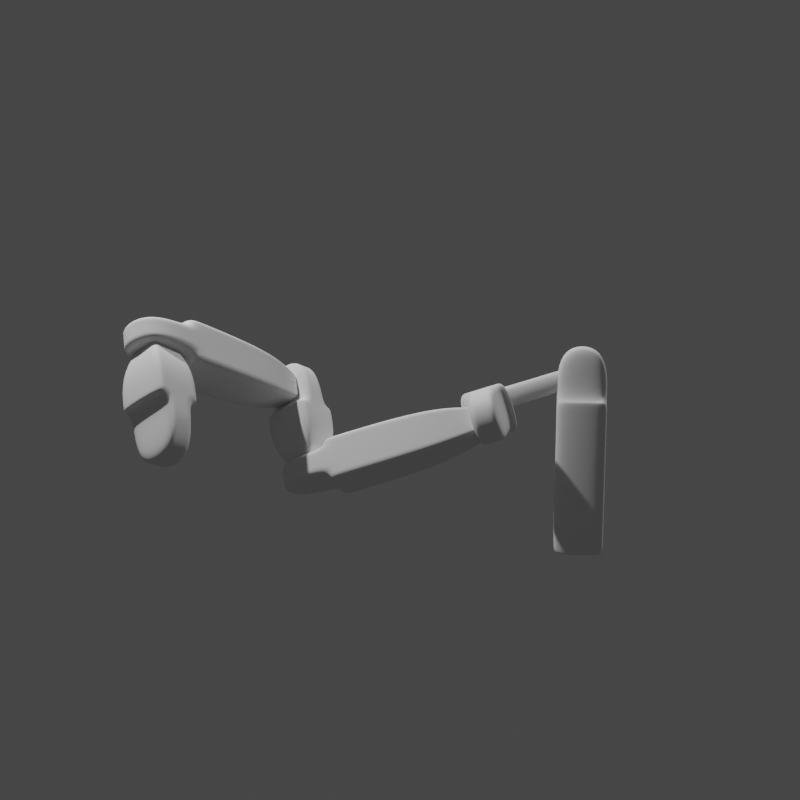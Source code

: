 # Source: Recursive.blend  (saved by Blender 3.2.14; exported with 4.5.12 LTS)
import bpy
from mathutils import Matrix  # noqa: F401  (used for matrix-valued properties, if any)

bpy.ops.wm.read_factory_settings(use_empty=True)
scene = bpy.context.scene
scene.name = 'Scene'

# ---- collections
col_collection = bpy.data.collections.new('Collection'); scene.collection.children.link(col_collection)

# ---- world
world_world = bpy.data.worlds.new('World'); scene.world = world_world
world_world.use_nodes = True; world_world.node_tree.nodes.clear()
_N = world_world.node_tree.nodes; _L = world_world.node_tree.links
n0 = _N.new('ShaderNodeOutputWorld'); n0.name = 'World Output'; n0.location = (300, 300)
n1 = _N.new('ShaderNodeBackground'); n1.name = 'Background'; n1.location = (10, 300)
n1.inputs[0].default_value = (0.05088, 0.05088, 0.05088, 1.0)
_L.new(n1.outputs[0], n0.inputs[0])
n0.is_active_output = True
world_world.color = (0.05088, 0.05088, 0.05088)
world_world.use_sun_shadow = False
world_world.sun_shadow_jitter_overblur = 0.0

# ---- cameras
cam_camera_001 = bpy.data.cameras.new('Camera.001')
cam_camera_001.ortho_scale = 3.7
cam_camera_001.show_safe_areas = True

# ---- lights
light_light = bpy.data.lights.new('Light', 'POINT')
light_light.transmission_factor = 0.0
light_light.energy = 1000.0
light_light.shadow_soft_size = 0.1
light_light.shadow_maximum_resolution = 0.006
light_light.use_absolute_resolution = True
light_sun = bpy.data.lights.new('Sun', 'SUN')
light_sun.transmission_factor = 0.0
light_sun.energy = 1.0
light_sun.shadow_soft_size = 0.125

# ---- meshes
me_cube_001 = bpy.data.meshes.new('Cube.001')
me_cube_001.from_pydata([(1.0, -1.0, 0.7044), (-1.0, -1.0, 0.7316), (1.0, 1.0, 0.7044), (-1.0, 1.0, 0.7316), (-1.0, 1.0, 0.7044), (1.0, -1.0, 0.7316), (-1.0, -1.0, 0.7044), (1.0, 1.0, 0.7316), (-1.0, -1.0, 0.0), (-1.0, 1.0, 0.0), (1.0, 1.0, 0.0), (1.0, -1.0, 0.0), (1.0, -1.0, -0.9728), (-1.0, -1.0, -1.0), (1.0, 1.0, -0.9728), (-1.0, 1.0, -1.0), (-1.0, 1.0, -0.9728), (1.0, -1.0, -1.0), (-1.0, -1.0, -0.9728), (1.0, 1.0, -1.0), (-1.0, -0.6, 0.7044), (-1.0, -0.2, 0.7044), (-1.0, 0.2, 0.7044), (-1.0, 0.6, 0.7044), (-1.0, -0.6, 0.7316), (-1.0, -0.2, 0.7316), (-1.0, 0.2, 0.7316), (-1.0, 0.6, 0.7316), (1.0, 0.6, 0.7316), (1.0, 0.2, 0.7316), (1.0, -0.2, 0.7316), (1.0, -0.6, 0.7316), (1.0, 0.6, 0.7044), (1.0, 0.2, 0.7044), (1.0, -0.2, 0.7044), (1.0, -0.6, 0.7044), (1.0, 0.6, 0.0), (1.0, 0.2, 0.0), (1.0, -0.2, 0.0), (1.0, -0.6, 0.0), (-1.0, -0.6, 0.0), (-1.0, -0.2, 0.0), (-1.0, 0.2, 0.0), (-1.0, 0.6, 0.0), (-1.0, -0.6, -0.9728), (-1.0, -0.2, -0.9728), (-1.0, 0.2, -0.9728), (-1.0, 0.6, -0.9728), (-1.0, -0.6, -1.0), (-1.0, -0.2, -1.0), (-1.0, 0.2, -1.0), (-1.0, 0.6, -1.0), (1.0, 0.6, -1.0), (1.0, 0.2, -1.0), (1.0, -0.2, -1.0), (1.0, -0.6, -1.0), (1.0, 0.6, -0.9728), (1.0, 0.2, -0.9728), (1.0, -0.2, -0.9728), (1.0, -0.6, -0.9728), (-1.0, -0.6, 1.322), (-1.0, -0.2, 1.322), (-1.0, 0.2, 1.322), (-1.0, 0.6, 1.322), (1.0, 0.6, 1.322), (1.0, 0.2, 1.322), (1.0, -0.2, 1.322), (1.0, -0.6, 1.322)], [], [(23, 27, 3, 4), (4, 3, 7, 2), (35, 31, 5, 0), (0, 5, 1, 6), (31, 24, 1, 5), (9, 4, 2, 10), (11, 0, 6, 8), (39, 35, 0, 11), (43, 23, 4, 9), (47, 16, 15, 51), (16, 14, 19, 15), (59, 12, 17, 55), (12, 18, 13, 17), (55, 17, 13, 48), (9, 10, 14, 16), (11, 8, 18, 12), (39, 11, 12, 59), (43, 9, 16, 47), (8, 40, 44, 18), (40, 41, 45, 44), (41, 42, 46, 45), (42, 43, 47, 46), (10, 36, 56, 14), (36, 37, 57, 56), (37, 38, 58, 57), (38, 39, 59, 58), (19, 52, 51, 15), (52, 53, 50, 51), (53, 54, 49, 50), (54, 55, 48, 49), (14, 56, 52, 19), (56, 57, 53, 52), (57, 58, 54, 53), (58, 59, 55, 54), (18, 44, 48, 13), (44, 45, 49, 48), (45, 46, 50, 49), (46, 47, 51, 50), (8, 6, 20, 40), (40, 20, 21, 41), (41, 21, 22, 42), (42, 22, 23, 43), (10, 2, 32, 36), (36, 32, 33, 37), (37, 33, 34, 38), (38, 34, 35, 39), (7, 3, 27, 28), (28, 27, 63, 64), (26, 25, 61, 62), (30, 29, 65, 66), (2, 7, 28, 32), (32, 28, 29, 33), (33, 29, 30, 34), (34, 30, 31, 35), (6, 1, 24, 20), (20, 24, 25, 21), (21, 25, 26, 22), (22, 26, 27, 23), (64, 63, 62, 65), (65, 62, 61, 66), (66, 61, 60, 67), (31, 30, 66, 67), (29, 28, 64, 65), (27, 26, 62, 63), (24, 31, 67, 60), (25, 24, 60, 61)])
me_cube_001.polygons.foreach_set('use_smooth', [True] * 66)
_uv = me_cube_001.uv_layers.new(name='UVMap')
_uv.uv.foreach_set('vector', [0.6216, 0.2, 0.625, 0.2, 0.625, 0.25, 0.6216, 0.25, 0.6216, 0.25, 0.625, 0.25, 0.625, 0.5, 0.6216, 0.5, 0.6216, 0.7, 0.625, 0.7, 0.625, 0.75, 0.6216, 0.75, 0.6216, 0.75, 0.625, 0.75, 0.625, 1.0, 0.6216, 1.0, 0.625, 0.7, 0.875, 0.7, 0.875, 0.75, 0.625, 0.75, 0.5, 0.25, 0.6216, 0.25, 0.6216, 0.5, 0.5, 0.5, 0.5, 0.75, 0.6216, 0.75, 0.6216, 1.0, 0.5, 1.0, 0.5, 0.7, 0.6216, 0.7, 0.6216, 0.75, 0.5, 0.75, 0.5, 0.2, 0.6216, 0.2, 0.6216, 0.25, 0.5, 0.25, 0.6216, 0.2, 0.6216, 0.25, 0.625, 0.25, 0.625, 0.2, 0.6216, 0.25, 0.6216, 0.5, 0.625, 0.5, 0.625, 0.25, 0.6216, 0.7, 0.6216, 0.75, 0.625, 0.75, 0.625, 0.7, 0.6216, 0.75, 0.6216, 1.0, 0.625, 1.0, 0.625, 0.75, 0.625, 0.7, 0.625, 0.75, 0.875, 0.75, 0.875, 0.7, 0.5, 0.25, 0.5, 0.5, 0.6216, 0.5, 0.6216, 0.25, 0.5, 0.75, 0.5, 1.0, 0.6216, 1.0, 0.6216, 0.75, 0.5, 0.7, 0.5, 0.75, 0.6216, 0.75, 0.6216, 0.7, 0.5, 0.2, 0.5, 0.25, 0.6216, 0.25, 0.6216, 0.2, 0.5, 0.0, 0.5, 0.05, 0.6216, 0.05, 0.6216, 0.0, 0.5, 0.05, 0.5, 0.1, 0.6216, 0.1, 0.6216, 0.05, 0.5, 0.1, 0.5, 0.15, 0.6216, 0.15, 0.6216, 0.1, 0.5, 0.15, 0.5, 0.2, 0.6216, 0.2, 0.6216, 0.15, 0.5, 0.5, 0.5, 0.55, 0.6216, 0.55, 0.6216, 0.5, 0.5, 0.55, 0.5, 0.6, 0.6216, 0.6, 0.6216, 0.55, 0.5, 0.6, 0.5, 0.65, 0.6216, 0.65, 0.6216, 0.6, 0.5, 0.65, 0.5, 0.7, 0.6216, 0.7, 0.6216, 0.65, 0.625, 0.5, 0.625, 0.55, 0.875, 0.55, 0.875, 0.5, 0.625, 0.55, 0.625, 0.6, 0.875, 0.6, 0.875, 0.55, 0.625, 0.6, 0.625, 0.65, 0.875, 0.65, 0.875, 0.6, 0.625, 0.65, 0.625, 0.7, 0.875, 0.7, 0.875, 0.65, 0.6216, 0.5, 0.6216, 0.55, 0.625, 0.55, 0.625, 0.5, 0.6216, 0.55, 0.6216, 0.6, 0.625, 0.6, 0.625, 0.55, 0.6216, 0.6, 0.6216, 0.65, 0.625, 0.65, 0.625, 0.6, 0.6216, 0.65, 0.6216, 0.7, 0.625, 0.7, 0.625, 0.65, 0.6216, 0.0, 0.6216, 0.05, 0.625, 0.05, 0.625, 0.0, 0.6216, 0.05, 0.6216, 0.1, 0.625, 0.1, 0.625, 0.05, 0.6216, 0.1, 0.6216, 0.15, 0.625, 0.15, 0.625, 0.1, 0.6216, 0.15, 0.6216, 0.2, 0.625, 0.2, 0.625, 0.15, 0.5, 0.0, 0.6216, 0.0, 0.6216, 0.05, 0.5, 0.05, 0.5, 0.05, 0.6216, 0.05, 0.6216, 0.1, 0.5, 0.1, 0.5, 0.1, 0.6216, 0.1, 0.6216, 0.15, 0.5, 0.15, 0.5, 0.15, 0.6216, 0.15, 0.6216, 0.2, 0.5, 0.2, 0.5, 0.5, 0.6216, 0.5, 0.6216, 0.55, 0.5, 0.55, 0.5, 0.55, 0.6216, 0.55, 0.6216, 0.6, 0.5, 0.6, 0.5, 0.6, 0.6216, 0.6, 0.6216, 0.65, 0.5, 0.65, 0.5, 0.65, 0.6216, 0.65, 0.6216, 0.7, 0.5, 0.7, 0.625, 0.5, 0.875, 0.5, 0.875, 0.55, 0.625, 0.55, 0.625, 0.55, 0.875, 0.55, 0.875, 0.55, 0.625, 0.55, 0.625, 0.15, 0.625, 0.1, 0.625, 0.1, 0.625, 0.15, 0.625, 0.65, 0.625, 0.6, 0.625, 0.6, 0.625, 0.65, 0.6216, 0.5, 0.625, 0.5, 0.625, 0.55, 0.6216, 0.55, 0.6216, 0.55, 0.625, 0.55, 0.625, 0.6, 0.6216, 0.6, 0.6216, 0.6, 0.625, 0.6, 0.625, 0.65, 0.6216, 0.65, 0.6216, 0.65, 0.625, 0.65, 0.625, 0.7, 0.6216, 0.7, 0.6216, 0.0, 0.625, 0.0, 0.625, 0.05, 0.6216, 0.05, 0.6216, 0.05, 0.625, 0.05, 0.625, 0.1, 0.6216, 0.1, 0.6216, 0.1, 0.625, 0.1, 0.625, 0.15, 0.6216, 0.15, 0.6216, 0.15, 0.625, 0.15, 0.625, 0.2, 0.6216, 0.2, 0.625, 0.55, 0.875, 0.55, 0.875, 0.6, 0.625, 0.6, 0.625, 0.6, 0.875, 0.6, 0.875, 0.65, 0.625, 0.65, 0.625, 0.65, 0.875, 0.65, 0.875, 0.7, 0.625, 0.7, 0.625, 0.7, 0.625, 0.65, 0.625, 0.65, 0.625, 0.7, 0.625, 0.6, 0.625, 0.55, 0.625, 0.55, 0.625, 0.6, 0.625, 0.2, 0.625, 0.15, 0.625, 0.15, 0.625, 0.2, 0.875, 0.7, 0.625, 0.7, 0.625, 0.7, 0.875, 0.7, 0.625, 0.1, 0.625, 0.05, 0.625, 0.05, 0.625, 0.1])
me_cube_001.update()
me_cube_002 = bpy.data.meshes.new('Cube.002')
me_cube_002.from_pydata([(1.0, -1.0, 0.7611), (-1.0, -1.0, 0.7884), (1.0, 1.0, 0.7611), (-1.0, 1.0, 0.7884), (-1.0, 1.0, 0.7611), (1.0, -1.0, 0.7884), (-1.0, -1.0, 0.7611), (1.0, 1.0, 0.7884), (-0.4625, -0.4625, 0.1946), (-0.4625, 0.4625, 0.1946), (0.4625, 0.4625, 0.1946), (0.4625, -0.4625, 0.1946), (-1.0, -0.6, 0.7611), (-1.0, -0.2, 0.7611), (-1.0, 0.2, 0.7611), (-1.0, 0.6, 0.7611), (-1.0, -0.6, 0.7884), (-1.0, -0.2, 0.7884), (-1.0, 0.2, 0.7884), (-1.0, 0.6, 0.7884), (1.0, 0.6, 0.7884), (1.0, 0.2, 0.7884), (1.0, -0.2, 0.7884), (1.0, -0.6, 0.7884), (1.0, 0.6, 0.7611), (1.0, 0.2, 0.7611), (1.0, -0.2, 0.7611), (1.0, -0.6, 0.7611), (0.4625, 0.2775, 0.1946), (0.4625, 0.09249, 0.1946), (0.4625, -0.09249, 0.1946), (0.4625, -0.2775, 0.1946), (-0.4625, -0.2775, 0.1946), (-0.4625, -0.09249, 0.1946), (-0.4625, 0.09249, 0.1946), (-0.4625, 0.2775, 0.1946), (0.0, 0.001678, -1.317), (-1.0, -0.6, 1.378), (-1.0, -0.2, 1.378), (-1.0, 0.2, 1.378), (-1.0, 0.6, 1.378), (1.0, 0.6, 1.378), (1.0, 0.2, 1.378), (1.0, -0.2, 1.378), (1.0, -0.6, 1.378), (-0.7312, -0.7312, 0.3682), (-0.7312, 0.7312, 0.3682), (0.7312, 0.7312, 0.3682), (0.7312, -0.7312, 0.3682), (-0.7312, -0.4387, 0.3682), (-0.7312, -0.1462, 0.3682), (-0.7312, 0.1462, 0.3682), (-0.7312, 0.4387, 0.3682), (0.7312, 0.4387, 0.3682), (0.7312, 0.1462, 0.3682), (0.7312, -0.1462, 0.3682), (0.7312, -0.4387, 0.3682), (-0.4625, -0.4625, 0.1409), (-0.4625, 0.4625, 0.1409), (0.4625, 0.4625, 0.1409), (0.4625, -0.4625, 0.1409), (0.4625, 0.2775, 0.1409), (0.4625, 0.09249, 0.1409), (0.4625, -0.09249, 0.1409), (0.4625, -0.2775, 0.1409), (-0.4625, -0.2775, 0.1409), (-0.4625, -0.09249, 0.1409), (-0.4625, 0.09249, 0.1409), (-0.4625, 0.2775, 0.1409), (-0.4625, -0.4625, -0.02712), (-0.4625, 0.4625, -0.02712), (0.4625, 0.4625, -0.02712), (0.4625, -0.4625, -0.02712), (0.4625, 0.2775, -0.02712), (0.4625, 0.09249, -0.02712), (0.4625, -0.09249, -0.02712), (0.4625, -0.2775, -0.02712), (-0.4625, -0.2775, -0.02712), (-0.4625, -0.09249, -0.02712), (-0.4625, 0.09249, -0.02712), (-0.4625, 0.2775, -0.02712), (0.4625, -3.421, 0.1409), (-0.4625, -3.421, 0.1409), (0.4625, -3.421, -0.02712), (-0.4625, -3.421, -0.02712), (0.4625, -3.421, -0.02712), (-0.4625, -3.421, -0.02712), (-0.4625, -3.421, 0.1409), (0.4625, -3.421, 0.1409)], [], [(15, 19, 3, 4), (4, 3, 7, 2), (27, 23, 5, 0), (0, 5, 1, 6), (23, 16, 1, 5), (46, 4, 2, 47), (48, 0, 6, 45), (56, 27, 0, 48), (52, 15, 4, 46), (45, 6, 12, 49), (49, 12, 13, 50), (50, 13, 14, 51), (51, 14, 15, 52), (47, 2, 24, 53), (53, 24, 25, 54), (54, 25, 26, 55), (55, 26, 27, 56), (7, 3, 19, 20), (20, 19, 40, 41), (18, 17, 38, 39), (22, 21, 42, 43), (2, 7, 20, 24), (24, 20, 21, 25), (25, 21, 22, 26), (26, 22, 23, 27), (6, 1, 16, 12), (12, 16, 17, 13), (13, 17, 18, 14), (14, 18, 19, 15), (41, 40, 39, 42), (42, 39, 38, 43), (43, 38, 37, 44), (23, 22, 43, 44), (21, 20, 41, 42), (19, 18, 39, 40), (16, 23, 44, 37), (17, 16, 37, 38), (30, 55, 56, 31), (29, 54, 55, 30), (28, 53, 54, 29), (10, 47, 53, 28), (34, 51, 52, 35), (33, 50, 51, 34), (32, 49, 50, 33), (8, 45, 49, 32), (35, 52, 46, 9), (31, 56, 48, 11), (11, 48, 45, 8), (9, 46, 47, 10), (11, 8, 57, 60), (8, 32, 65, 57), (28, 29, 62, 61), (31, 11, 60, 64), (32, 33, 66, 65), (29, 30, 63, 62), (9, 10, 59, 58), (33, 34, 67, 66), (30, 31, 64, 63), (35, 9, 58, 68), (10, 28, 61, 59), (34, 35, 68, 67), (59, 61, 73, 71), (67, 68, 80, 79), (64, 60, 72, 76), (57, 65, 77, 69), (61, 62, 74, 73), (58, 59, 71, 70), (65, 66, 78, 77), (62, 63, 75, 74), (68, 58, 70, 80), (66, 67, 79, 78), (86, 85, 83, 84), (63, 64, 76, 75), (72, 69, 77, 78, 79, 80, 70, 71, 73, 74, 75, 76), (81, 82, 84, 83), (88, 87, 82, 81), (85, 88, 81, 83), (87, 86, 84, 82), (57, 69, 86, 87), (72, 60, 88, 85), (60, 57, 87, 88), (69, 72, 85, 86)])
me_cube_002.polygons.foreach_set('use_smooth', [True] * 82)
_uv = me_cube_002.uv_layers.new(name='UVMap')
_uv.uv.foreach_set('vector', [0.6216, 0.2, 0.625, 0.2, 0.625, 0.25, 0.6216, 0.25, 0.6216, 0.25, 0.625, 0.25, 0.625, 0.5, 0.6216, 0.5, 0.6216, 0.7, 0.625, 0.7, 0.625, 0.75, 0.6216, 0.75, 0.6216, 0.75, 0.625, 0.75, 0.625, 1.0, 0.6216, 1.0, 0.625, 0.7, 0.875, 0.7, 0.875, 0.75, 0.625, 0.75, 0.5608, 0.25, 0.6216, 0.25, 0.6216, 0.5, 0.5608, 0.5, 0.5608, 0.75, 0.6216, 0.75, 0.6216, 1.0, 0.5608, 1.0, 0.5608, 0.7, 0.6216, 0.7, 0.6216, 0.75, 0.5608, 0.75, 0.5608, 0.2, 0.6216, 0.2, 0.6216, 0.25, 0.5608, 0.25, 0.5608, 0.0, 0.6216, 0.0, 0.6216, 0.05, 0.5608, 0.05, 0.5608, 0.05, 0.6216, 0.05, 0.6216, 0.1, 0.5608, 0.1, 0.5608, 0.1, 0.6216, 0.1, 0.6216, 0.15, 0.5608, 0.15, 0.5608, 0.15, 0.6216, 0.15, 0.6216, 0.2, 0.5608, 0.2, 0.5608, 0.5, 0.6216, 0.5, 0.6216, 0.55, 0.5608, 0.55, 0.5608, 0.55, 0.6216, 0.55, 0.6216, 0.6, 0.5608, 0.6, 0.5608, 0.6, 0.6216, 0.6, 0.6216, 0.65, 0.5608, 0.65, 0.5608, 0.65, 0.6216, 0.65, 0.6216, 0.7, 0.5608, 0.7, 0.625, 0.5, 0.875, 0.5, 0.875, 0.55, 0.625, 0.55, 0.625, 0.55, 0.875, 0.55, 0.875, 0.55, 0.625, 0.55, 0.625, 0.15, 0.625, 0.1, 0.625, 0.1, 0.625, 0.15, 0.625, 0.65, 0.625, 0.6, 0.625, 0.6, 0.625, 0.65, 0.6216, 0.5, 0.625, 0.5, 0.625, 0.55, 0.6216, 0.55, 0.6216, 0.55, 0.625, 0.55, 0.625, 0.6, 0.6216, 0.6, 0.6216, 0.6, 0.625, 0.6, 0.625, 0.65, 0.6216, 0.65, 0.6216, 0.65, 0.625, 0.65, 0.625, 0.7, 0.6216, 0.7, 0.6216, 0.0, 0.625, 0.0, 0.625, 0.05, 0.6216, 0.05, 0.6216, 0.05, 0.625, 0.05, 0.625, 0.1, 0.6216, 0.1, 0.6216, 0.1, 0.625, 0.1, 0.625, 0.15, 0.6216, 0.15, 0.6216, 0.15, 0.625, 0.15, 0.625, 0.2, 0.6216, 0.2, 0.625, 0.55, 0.875, 0.55, 0.875, 0.6, 0.625, 0.6, 0.625, 0.6, 0.875, 0.6, 0.875, 0.65, 0.625, 0.65, 0.625, 0.65, 0.875, 0.65, 0.875, 0.7, 0.625, 0.7, 0.625, 0.7, 0.625, 0.65, 0.625, 0.65, 0.625, 0.7, 0.625, 0.6, 0.625, 0.55, 0.625, 0.55, 0.625, 0.6, 0.625, 0.2, 0.625, 0.15, 0.625, 0.15, 0.625, 0.2, 0.875, 0.7, 0.625, 0.7, 0.625, 0.7, 0.875, 0.7, 0.625, 0.1, 0.625, 0.05, 0.625, 0.05, 0.625, 0.1, 0.5, 0.65, 0.5608, 0.65, 0.5608, 0.7, 0.5, 0.7, 0.5, 0.6, 0.5608, 0.6, 0.5608, 0.65, 0.5, 0.65, 0.5, 0.55, 0.5608, 0.55, 0.5608, 0.6, 0.5, 0.6, 0.5, 0.5, 0.5608, 0.5, 0.5608, 0.55, 0.5, 0.55, 0.5, 0.15, 0.5608, 0.15, 0.5608, 0.2, 0.5, 0.2, 0.5, 0.1, 0.5608, 0.1, 0.5608, 0.15, 0.5, 0.15, 0.5, 0.05, 0.5608, 0.05, 0.5608, 0.1, 0.5, 0.1, 0.5, 0.0, 0.5608, 0.0, 0.5608, 0.05, 0.5, 0.05, 0.5, 0.2, 0.5608, 0.2, 0.5608, 0.25, 0.5, 0.25, 0.5, 0.7, 0.5608, 0.7, 0.5608, 0.75, 0.5, 0.75, 0.5, 0.75, 0.5608, 0.75, 0.5608, 1.0, 0.5, 1.0, 0.5, 0.25, 0.5608, 0.25, 0.5608, 0.5, 0.5, 0.5, 0.5, 0.75, 0.5, 1.0, 0.5, 1.0, 0.5, 0.75, 0.5, 0.0, 0.5, 0.05, 0.5, 0.05, 0.5, 0.0, 0.5, 0.55, 0.5, 0.6, 0.5, 0.6, 0.5, 0.55, 0.5, 0.7, 0.5, 0.75, 0.5, 0.75, 0.5, 0.7, 0.5, 0.05, 0.5, 0.1, 0.5, 0.1, 0.5, 0.05, 0.5, 0.6, 0.5, 0.65, 0.5, 0.65, 0.5, 0.6, 0.5, 0.25, 0.5, 0.5, 0.5, 0.5, 0.5, 0.25, 0.5, 0.1, 0.5, 0.15, 0.5, 0.15, 0.5, 0.1, 0.5, 0.65, 0.5, 0.7, 0.5, 0.7, 0.5, 0.65, 0.5, 0.2, 0.5, 0.25, 0.5, 0.25, 0.5, 0.2, 0.5, 0.5, 0.5, 0.55, 0.5, 0.55, 0.5, 0.5, 0.5, 0.15, 0.5, 0.2, 0.5, 0.2, 0.5, 0.15, 0.5, 0.5, 0.5, 0.55, 0.5, 0.55, 0.5, 0.5, 0.5, 0.15, 0.5, 0.2, 0.5, 0.2, 0.5, 0.15, 0.5, 0.7, 0.5, 0.75, 0.5, 0.75, 0.5, 0.7, 0.5, 0.0, 0.5, 0.05, 0.5, 0.05, 0.5, 0.0, 0.5, 0.55, 0.5, 0.6, 0.5, 0.6, 0.5, 0.55, 0.5, 0.25, 0.5, 0.5, 0.5, 0.5, 0.5, 0.25, 0.5, 0.05, 0.5, 0.1, 0.5, 0.1, 0.5, 0.05, 0.5, 0.6, 0.5, 0.65, 0.5, 0.65, 0.5, 0.6, 0.5, 0.2, 0.5, 0.25, 0.5, 0.25, 0.5, 0.2, 0.5, 0.1, 0.5, 0.15, 0.5, 0.15, 0.5, 0.1, 0.5, 0.0, 0.5, 0.75, 0.5, 0.75, 0.5, 0.0, 0.5, 0.65, 0.5, 0.7, 0.5, 0.7, 0.5, 0.65, 0.5, 0.75, 0.5, 0.0, 0.5, 0.05, 0.5, 0.1, 0.5, 0.15, 0.5, 0.2, 0.5, 0.25, 0.5, 0.5, 0.5, 0.55, 0.5, 0.6, 0.5, 0.65, 0.5, 0.7, 0.5, 0.75, 0.5, 1.0, 0.5, 1.0, 0.5, 0.75, 0.5, 0.75, 0.5, 1.0, 0.5, 1.0, 0.5, 0.75, 0.5, 0.75, 0.5, 0.75, 0.5, 0.75, 0.5, 0.75, 0.5, 0.0, 0.5, 0.0, 0.5, 0.0, 0.5, 0.0, 0.5, 0.0, 0.5, 0.0, 0.5, 0.0, 0.5, 0.0, 0.5, 0.75, 0.5, 0.75, 0.5, 0.75, 0.5, 0.75, 0.5, 0.75, 0.5, 1.0, 0.5, 1.0, 0.5, 0.75, 0.5, 0.0, 0.5, 0.75, 0.5, 0.75, 0.5, 0.0])
me_cube_002.update()
me_cube_003 = bpy.data.meshes.new('Cube.003')
me_cube_003.from_pydata([(1.0, -1.0, 0.7044), (-1.0, -1.0, 0.7316), (1.0, 1.0, 0.7044), (-1.0, 1.0, 0.7316), (-1.0, 1.0, 0.7044), (1.0, -1.0, 0.7316), (-1.0, -1.0, 0.7044), (1.0, 1.0, 0.7316), (-1.0, -1.0, -0.4944), (-1.0, 1.0, -0.4944), (1.0, 1.0, -0.4944), (1.0, -1.0, -0.4944), (0.4136, -0.4136, -0.9808), (-0.4136, -0.4136, -0.992), (0.4136, 0.4136, -0.9808), (-0.4136, 0.4136, -0.992), (-0.4136, 0.4136, -0.9808), (0.4136, -0.4136, -0.992), (-0.4136, -0.4136, -0.9808), (0.4136, 0.4136, -0.992), (-1.0, -0.6, 0.7044), (-1.0, -0.2, 0.7044), (-1.0, 0.2, 0.7044), (-1.0, 0.6, 0.7044), (-1.0, -0.6, 0.7316), (-1.0, -0.2, 0.7316), (-1.0, 0.2, 0.7316), (-1.0, 0.6, 0.7316), (1.0, 0.6, 0.7316), (1.0, 0.2, 0.7316), (1.0, -0.2, 0.7316), (1.0, -0.6, 0.7316), (1.0, 0.6, 0.7044), (1.0, 0.2, 0.7044), (1.0, -0.2, 0.7044), (1.0, -0.6, 0.7044), (1.0, 0.6, -0.4944), (1.0, 0.2, -0.4944), (1.0, -0.2, -0.4944), (1.0, -0.6, -0.4944), (-1.0, -0.6, -0.4944), (-1.0, -0.2, -0.4944), (-1.0, 0.2, -0.4944), (-1.0, 0.6, -0.4944), (-0.4136, -0.2481, -0.9808), (-0.4136, -0.08272, -0.9808), (-0.4136, 0.08272, -0.9808), (-0.4136, 0.2481, -0.9808), (-0.4136, -0.2481, -0.992), (-0.4136, -0.08272, -0.992), (-0.4136, 0.08272, -0.992), (-0.4136, 0.2481, -0.992), (0.4136, 0.2481, -0.992), (0.4136, 0.08272, -0.992), (0.4136, -0.08272, -0.992), (0.4136, -0.2481, -0.992), (0.4136, 0.2481, -0.9808), (0.4136, 0.08272, -0.9808), (0.4136, -0.08272, -0.9808), (0.4136, -0.2481, -0.9808), (-1.0, -0.6, 1.322), (-1.0, -0.2, 1.322), (-1.0, 0.2, 1.322), (-1.0, 0.6, 1.322), (1.0, 0.6, 1.322), (1.0, 0.2, 1.322), (1.0, -0.2, 1.322), (1.0, -0.6, 1.322)], [], [(23, 27, 3, 4), (4, 3, 7, 2), (35, 31, 5, 0), (0, 5, 1, 6), (31, 24, 1, 5), (9, 4, 2, 10), (11, 0, 6, 8), (39, 35, 0, 11), (43, 23, 4, 9), (47, 16, 15, 51), (16, 14, 19, 15), (59, 12, 17, 55), (12, 18, 13, 17), (55, 17, 13, 48), (9, 10, 14, 16), (11, 8, 18, 12), (39, 11, 12, 59), (43, 9, 16, 47), (8, 40, 44, 18), (40, 41, 45, 44), (41, 42, 46, 45), (42, 43, 47, 46), (10, 36, 56, 14), (36, 37, 57, 56), (37, 38, 58, 57), (38, 39, 59, 58), (19, 52, 51, 15), (52, 53, 50, 51), (53, 54, 49, 50), (54, 55, 48, 49), (14, 56, 52, 19), (56, 57, 53, 52), (57, 58, 54, 53), (58, 59, 55, 54), (18, 44, 48, 13), (44, 45, 49, 48), (45, 46, 50, 49), (46, 47, 51, 50), (8, 6, 20, 40), (40, 20, 21, 41), (41, 21, 22, 42), (42, 22, 23, 43), (10, 2, 32, 36), (36, 32, 33, 37), (37, 33, 34, 38), (38, 34, 35, 39), (7, 3, 27, 28), (28, 27, 63, 64), (26, 25, 61, 62), (30, 29, 65, 66), (2, 7, 28, 32), (32, 28, 29, 33), (33, 29, 30, 34), (34, 30, 31, 35), (6, 1, 24, 20), (20, 24, 25, 21), (21, 25, 26, 22), (22, 26, 27, 23), (64, 63, 62, 65), (65, 62, 61, 66), (66, 61, 60, 67), (31, 30, 66, 67), (29, 28, 64, 65), (27, 26, 62, 63), (24, 31, 67, 60), (25, 24, 60, 61)])
me_cube_003.polygons.foreach_set('use_smooth', [True] * 66)
_uv = me_cube_003.uv_layers.new(name='UVMap')
_uv.uv.foreach_set('vector', [0.6216, 0.2, 0.625, 0.2, 0.625, 0.25, 0.6216, 0.25, 0.6216, 0.25, 0.625, 0.25, 0.625, 0.5, 0.6216, 0.5, 0.6216, 0.7, 0.625, 0.7, 0.625, 0.75, 0.6216, 0.75, 0.6216, 0.75, 0.625, 0.75, 0.625, 1.0, 0.6216, 1.0, 0.625, 0.7, 0.875, 0.7, 0.875, 0.75, 0.625, 0.75, 0.5, 0.25, 0.6216, 0.25, 0.6216, 0.5, 0.5, 0.5, 0.5, 0.75, 0.6216, 0.75, 0.6216, 1.0, 0.5, 1.0, 0.5, 0.7, 0.6216, 0.7, 0.6216, 0.75, 0.5, 0.75, 0.5, 0.2, 0.6216, 0.2, 0.6216, 0.25, 0.5, 0.25, 0.6216, 0.2, 0.6216, 0.25, 0.625, 0.25, 0.625, 0.2, 0.6216, 0.25, 0.6216, 0.5, 0.625, 0.5, 0.625, 0.25, 0.6216, 0.7, 0.6216, 0.75, 0.625, 0.75, 0.625, 0.7, 0.6216, 0.75, 0.6216, 1.0, 0.625, 1.0, 0.625, 0.75, 0.625, 0.7, 0.625, 0.75, 0.875, 0.75, 0.875, 0.7, 0.5, 0.25, 0.5, 0.5, 0.6216, 0.5, 0.6216, 0.25, 0.5, 0.75, 0.5, 1.0, 0.6216, 1.0, 0.6216, 0.75, 0.5, 0.7, 0.5, 0.75, 0.6216, 0.75, 0.6216, 0.7, 0.5, 0.2, 0.5, 0.25, 0.6216, 0.25, 0.6216, 0.2, 0.5, 0.0, 0.5, 0.05, 0.6216, 0.05, 0.6216, 0.0, 0.5, 0.05, 0.5, 0.1, 0.6216, 0.1, 0.6216, 0.05, 0.5, 0.1, 0.5, 0.15, 0.6216, 0.15, 0.6216, 0.1, 0.5, 0.15, 0.5, 0.2, 0.6216, 0.2, 0.6216, 0.15, 0.5, 0.5, 0.5, 0.55, 0.6216, 0.55, 0.6216, 0.5, 0.5, 0.55, 0.5, 0.6, 0.6216, 0.6, 0.6216, 0.55, 0.5, 0.6, 0.5, 0.65, 0.6216, 0.65, 0.6216, 0.6, 0.5, 0.65, 0.5, 0.7, 0.6216, 0.7, 0.6216, 0.65, 0.625, 0.5, 0.625, 0.55, 0.875, 0.55, 0.875, 0.5, 0.625, 0.55, 0.625, 0.6, 0.875, 0.6, 0.875, 0.55, 0.625, 0.6, 0.625, 0.65, 0.875, 0.65, 0.875, 0.6, 0.625, 0.65, 0.625, 0.7, 0.875, 0.7, 0.875, 0.65, 0.6216, 0.5, 0.6216, 0.55, 0.625, 0.55, 0.625, 0.5, 0.6216, 0.55, 0.6216, 0.6, 0.625, 0.6, 0.625, 0.55, 0.6216, 0.6, 0.6216, 0.65, 0.625, 0.65, 0.625, 0.6, 0.6216, 0.65, 0.6216, 0.7, 0.625, 0.7, 0.625, 0.65, 0.6216, 0.0, 0.6216, 0.05, 0.625, 0.05, 0.625, 0.0, 0.6216, 0.05, 0.6216, 0.1, 0.625, 0.1, 0.625, 0.05, 0.6216, 0.1, 0.6216, 0.15, 0.625, 0.15, 0.625, 0.1, 0.6216, 0.15, 0.6216, 0.2, 0.625, 0.2, 0.625, 0.15, 0.5, 0.0, 0.6216, 0.0, 0.6216, 0.05, 0.5, 0.05, 0.5, 0.05, 0.6216, 0.05, 0.6216, 0.1, 0.5, 0.1, 0.5, 0.1, 0.6216, 0.1, 0.6216, 0.15, 0.5, 0.15, 0.5, 0.15, 0.6216, 0.15, 0.6216, 0.2, 0.5, 0.2, 0.5, 0.5, 0.6216, 0.5, 0.6216, 0.55, 0.5, 0.55, 0.5, 0.55, 0.6216, 0.55, 0.6216, 0.6, 0.5, 0.6, 0.5, 0.6, 0.6216, 0.6, 0.6216, 0.65, 0.5, 0.65, 0.5, 0.65, 0.6216, 0.65, 0.6216, 0.7, 0.5, 0.7, 0.625, 0.5, 0.875, 0.5, 0.875, 0.55, 0.625, 0.55, 0.625, 0.55, 0.875, 0.55, 0.875, 0.55, 0.625, 0.55, 0.625, 0.15, 0.625, 0.1, 0.625, 0.1, 0.625, 0.15, 0.625, 0.65, 0.625, 0.6, 0.625, 0.6, 0.625, 0.65, 0.6216, 0.5, 0.625, 0.5, 0.625, 0.55, 0.6216, 0.55, 0.6216, 0.55, 0.625, 0.55, 0.625, 0.6, 0.6216, 0.6, 0.6216, 0.6, 0.625, 0.6, 0.625, 0.65, 0.6216, 0.65, 0.6216, 0.65, 0.625, 0.65, 0.625, 0.7, 0.6216, 0.7, 0.6216, 0.0, 0.625, 0.0, 0.625, 0.05, 0.6216, 0.05, 0.6216, 0.05, 0.625, 0.05, 0.625, 0.1, 0.6216, 0.1, 0.6216, 0.1, 0.625, 0.1, 0.625, 0.15, 0.6216, 0.15, 0.6216, 0.15, 0.625, 0.15, 0.625, 0.2, 0.6216, 0.2, 0.625, 0.55, 0.875, 0.55, 0.875, 0.6, 0.625, 0.6, 0.625, 0.6, 0.875, 0.6, 0.875, 0.65, 0.625, 0.65, 0.625, 0.65, 0.875, 0.65, 0.875, 0.7, 0.625, 0.7, 0.625, 0.7, 0.625, 0.65, 0.625, 0.65, 0.625, 0.7, 0.625, 0.6, 0.625, 0.55, 0.625, 0.55, 0.625, 0.6, 0.625, 0.2, 0.625, 0.15, 0.625, 0.15, 0.625, 0.2, 0.875, 0.7, 0.625, 0.7, 0.625, 0.7, 0.875, 0.7, 0.625, 0.1, 0.625, 0.05, 0.625, 0.05, 0.625, 0.1])
me_cube_003.update()
me_cube_004 = bpy.data.meshes.new('Cube.004')
me_cube_004.from_pydata([(1.0, -1.0, 0.7044), (-1.0, -1.0, 0.7316), (1.0, 1.0, 0.7044), (-1.0, 1.0, 0.7316), (-1.0, 1.0, 0.7044), (1.0, -1.0, 0.7316), (-1.0, -1.0, 0.7044), (1.0, 1.0, 0.7316), (-1.0, -1.0, 0.332), (-1.0, 1.0, 0.332), (1.0, 1.0, 0.332), (1.0, -1.0, 0.332), (0.4136, -0.4136, 0.03593), (-0.4136, -0.4136, 0.03253), (0.4136, 0.4136, 0.03593), (-0.4136, 0.4136, 0.03253), (-0.4136, 0.4136, 0.03593), (0.4136, -0.4136, 0.03253), (-0.4136, -0.4136, 0.03593), (0.4136, 0.4136, 0.03253), (-1.0, -0.6, 0.7044), (-1.0, -0.2, 0.7044), (-1.0, 0.2, 0.7044), (-1.0, 0.6, 0.7044), (-1.0, -0.6, 0.7316), (-1.0, -0.2, 0.7316), (-1.0, 0.2, 0.7316), (-1.0, 0.6, 0.7316), (1.0, 0.6, 0.7316), (1.0, 0.2, 0.7316), (1.0, -0.2, 0.7316), (1.0, -0.6, 0.7316), (1.0, 0.6, 0.7044), (1.0, 0.2, 0.7044), (1.0, -0.2, 0.7044), (1.0, -0.6, 0.7044), (1.0, 0.6, 0.332), (1.0, 0.2, 0.332), (1.0, -0.2, 0.332), (1.0, -0.6, 0.332), (-1.0, -0.6, 0.332), (-1.0, -0.2, 0.332), (-1.0, 0.2, 0.332), (-1.0, 0.6, 0.332), (-0.4136, -0.2481, 0.03593), (-0.4136, -0.08272, 0.03593), (-0.4136, 0.08271, 0.03593), (-0.4136, 0.2481, 0.03593), (-0.4136, -0.2481, 0.03253), (-0.4136, -0.08272, 0.03253), (-0.4136, 0.08271, 0.03253), (-0.4136, 0.2481, 0.03253), (0.4136, 0.2481, 0.03253), (0.4136, 0.08271, 0.03253), (0.4136, -0.08272, 0.03253), (0.4136, -0.2481, 0.03253), (0.4136, 0.2481, 0.03593), (0.4136, 0.08271, 0.03593), (0.4136, -0.08272, 0.03593), (0.4136, -0.2481, 0.03593), (-1.0, -0.6, 1.322), (-1.0, -0.2, 1.322), (-1.0, 0.2, 1.322), (-1.0, 0.6, 1.322), (1.0, 0.6, 1.322), (1.0, 0.2, 1.322), (1.0, -0.2, 1.322), (1.0, -0.6, 1.322)], [], [(23, 27, 3, 4), (4, 3, 7, 2), (35, 31, 5, 0), (0, 5, 1, 6), (31, 24, 1, 5), (9, 4, 2, 10), (11, 0, 6, 8), (39, 35, 0, 11), (43, 23, 4, 9), (47, 16, 15, 51), (16, 14, 19, 15), (59, 12, 17, 55), (12, 18, 13, 17), (55, 17, 13, 48), (9, 10, 14, 16), (11, 8, 18, 12), (39, 11, 12, 59), (43, 9, 16, 47), (8, 40, 44, 18), (40, 41, 45, 44), (41, 42, 46, 45), (42, 43, 47, 46), (10, 36, 56, 14), (36, 37, 57, 56), (37, 38, 58, 57), (38, 39, 59, 58), (19, 52, 51, 15), (52, 53, 50, 51), (53, 54, 49, 50), (54, 55, 48, 49), (14, 56, 52, 19), (56, 57, 53, 52), (57, 58, 54, 53), (58, 59, 55, 54), (18, 44, 48, 13), (44, 45, 49, 48), (45, 46, 50, 49), (46, 47, 51, 50), (8, 6, 20, 40), (40, 20, 21, 41), (41, 21, 22, 42), (42, 22, 23, 43), (10, 2, 32, 36), (36, 32, 33, 37), (37, 33, 34, 38), (38, 34, 35, 39), (7, 3, 27, 28), (28, 27, 63, 64), (26, 25, 61, 62), (30, 29, 65, 66), (2, 7, 28, 32), (32, 28, 29, 33), (33, 29, 30, 34), (34, 30, 31, 35), (6, 1, 24, 20), (20, 24, 25, 21), (21, 25, 26, 22), (22, 26, 27, 23), (64, 63, 62, 65), (65, 62, 61, 66), (66, 61, 60, 67), (31, 30, 66, 67), (29, 28, 64, 65), (27, 26, 62, 63), (24, 31, 67, 60), (25, 24, 60, 61)])
me_cube_004.polygons.foreach_set('use_smooth', [True] * 66)
_uv = me_cube_004.uv_layers.new(name='UVMap')
_uv.uv.foreach_set('vector', [0.6216, 0.2, 0.625, 0.2, 0.625, 0.25, 0.6216, 0.25, 0.6216, 0.25, 0.625, 0.25, 0.625, 0.5, 0.6216, 0.5, 0.6216, 0.7, 0.625, 0.7, 0.625, 0.75, 0.6216, 0.75, 0.6216, 0.75, 0.625, 0.75, 0.625, 1.0, 0.6216, 1.0, 0.625, 0.7, 0.875, 0.7, 0.875, 0.75, 0.625, 0.75, 0.5, 0.25, 0.6216, 0.25, 0.6216, 0.5, 0.5, 0.5, 0.5, 0.75, 0.6216, 0.75, 0.6216, 1.0, 0.5, 1.0, 0.5, 0.7, 0.6216, 0.7, 0.6216, 0.75, 0.5, 0.75, 0.5, 0.2, 0.6216, 0.2, 0.6216, 0.25, 0.5, 0.25, 0.6216, 0.2, 0.6216, 0.25, 0.625, 0.25, 0.625, 0.2, 0.6216, 0.25, 0.6216, 0.5, 0.625, 0.5, 0.625, 0.25, 0.6216, 0.7, 0.6216, 0.75, 0.625, 0.75, 0.625, 0.7, 0.6216, 0.75, 0.6216, 1.0, 0.625, 1.0, 0.625, 0.75, 0.625, 0.7, 0.625, 0.75, 0.875, 0.75, 0.875, 0.7, 0.5, 0.25, 0.5, 0.5, 0.6216, 0.5, 0.6216, 0.25, 0.5, 0.75, 0.5, 1.0, 0.6216, 1.0, 0.6216, 0.75, 0.5, 0.7, 0.5, 0.75, 0.6216, 0.75, 0.6216, 0.7, 0.5, 0.2, 0.5, 0.25, 0.6216, 0.25, 0.6216, 0.2, 0.5, 0.0, 0.5, 0.05, 0.6216, 0.05, 0.6216, 0.0, 0.5, 0.05, 0.5, 0.1, 0.6216, 0.1, 0.6216, 0.05, 0.5, 0.1, 0.5, 0.15, 0.6216, 0.15, 0.6216, 0.1, 0.5, 0.15, 0.5, 0.2, 0.6216, 0.2, 0.6216, 0.15, 0.5, 0.5, 0.5, 0.55, 0.6216, 0.55, 0.6216, 0.5, 0.5, 0.55, 0.5, 0.6, 0.6216, 0.6, 0.6216, 0.55, 0.5, 0.6, 0.5, 0.65, 0.6216, 0.65, 0.6216, 0.6, 0.5, 0.65, 0.5, 0.7, 0.6216, 0.7, 0.6216, 0.65, 0.625, 0.5, 0.625, 0.55, 0.875, 0.55, 0.875, 0.5, 0.625, 0.55, 0.625, 0.6, 0.875, 0.6, 0.875, 0.55, 0.625, 0.6, 0.625, 0.65, 0.875, 0.65, 0.875, 0.6, 0.625, 0.65, 0.625, 0.7, 0.875, 0.7, 0.875, 0.65, 0.6216, 0.5, 0.6216, 0.55, 0.625, 0.55, 0.625, 0.5, 0.6216, 0.55, 0.6216, 0.6, 0.625, 0.6, 0.625, 0.55, 0.6216, 0.6, 0.6216, 0.65, 0.625, 0.65, 0.625, 0.6, 0.6216, 0.65, 0.6216, 0.7, 0.625, 0.7, 0.625, 0.65, 0.6216, 0.0, 0.6216, 0.05, 0.625, 0.05, 0.625, 0.0, 0.6216, 0.05, 0.6216, 0.1, 0.625, 0.1, 0.625, 0.05, 0.6216, 0.1, 0.6216, 0.15, 0.625, 0.15, 0.625, 0.1, 0.6216, 0.15, 0.6216, 0.2, 0.625, 0.2, 0.625, 0.15, 0.5, 0.0, 0.6216, 0.0, 0.6216, 0.05, 0.5, 0.05, 0.5, 0.05, 0.6216, 0.05, 0.6216, 0.1, 0.5, 0.1, 0.5, 0.1, 0.6216, 0.1, 0.6216, 0.15, 0.5, 0.15, 0.5, 0.15, 0.6216, 0.15, 0.6216, 0.2, 0.5, 0.2, 0.5, 0.5, 0.6216, 0.5, 0.6216, 0.55, 0.5, 0.55, 0.5, 0.55, 0.6216, 0.55, 0.6216, 0.6, 0.5, 0.6, 0.5, 0.6, 0.6216, 0.6, 0.6216, 0.65, 0.5, 0.65, 0.5, 0.65, 0.6216, 0.65, 0.6216, 0.7, 0.5, 0.7, 0.625, 0.5, 0.875, 0.5, 0.875, 0.55, 0.625, 0.55, 0.625, 0.55, 0.875, 0.55, 0.875, 0.55, 0.625, 0.55, 0.625, 0.15, 0.625, 0.1, 0.625, 0.1, 0.625, 0.15, 0.625, 0.65, 0.625, 0.6, 0.625, 0.6, 0.625, 0.65, 0.6216, 0.5, 0.625, 0.5, 0.625, 0.55, 0.6216, 0.55, 0.6216, 0.55, 0.625, 0.55, 0.625, 0.6, 0.6216, 0.6, 0.6216, 0.6, 0.625, 0.6, 0.625, 0.65, 0.6216, 0.65, 0.6216, 0.65, 0.625, 0.65, 0.625, 0.7, 0.6216, 0.7, 0.6216, 0.0, 0.625, 0.0, 0.625, 0.05, 0.6216, 0.05, 0.6216, 0.05, 0.625, 0.05, 0.625, 0.1, 0.6216, 0.1, 0.6216, 0.1, 0.625, 0.1, 0.625, 0.15, 0.6216, 0.15, 0.6216, 0.15, 0.625, 0.15, 0.625, 0.2, 0.6216, 0.2, 0.625, 0.55, 0.875, 0.55, 0.875, 0.6, 0.625, 0.6, 0.625, 0.6, 0.875, 0.6, 0.875, 0.65, 0.625, 0.65, 0.625, 0.65, 0.875, 0.65, 0.875, 0.7, 0.625, 0.7, 0.625, 0.7, 0.625, 0.65, 0.625, 0.65, 0.625, 0.7, 0.625, 0.6, 0.625, 0.55, 0.625, 0.55, 0.625, 0.6, 0.625, 0.2, 0.625, 0.15, 0.625, 0.15, 0.625, 0.2, 0.875, 0.7, 0.625, 0.7, 0.625, 0.7, 0.875, 0.7, 0.625, 0.1, 0.625, 0.05, 0.625, 0.05, 0.625, 0.1])
me_cube_004.update()
me_cube_005 = bpy.data.meshes.new('Cube.005')
me_cube_005.from_pydata([(1.0, -1.0, 0.7044), (-1.0, -1.0, 0.7316), (1.0, 1.0, 0.7044), (-1.0, 1.0, 0.7316), (-1.0, 1.0, 0.7044), (1.0, -1.0, 0.7316), (-1.0, -1.0, 0.7044), (1.0, 1.0, 0.7316), (-1.0, -1.0, -0.4944), (-1.0, 1.0, -0.4944), (1.0, 1.0, -0.4944), (1.0, -1.0, -0.4944), (0.4136, -0.4136, -0.9808), (-0.4136, -0.4136, -0.992), (0.4136, 0.4136, -0.9808), (-0.4136, 0.4136, -0.992), (-0.4136, 0.4136, -0.9808), (0.4136, -0.4136, -0.992), (-0.4136, -0.4136, -0.9808), (0.4136, 0.4136, -0.992), (-1.0, -0.6, 0.7044), (-1.0, -0.2, 0.7044), (-1.0, 0.2, 0.7044), (-1.0, 0.6, 0.7044), (-1.0, -0.6, 0.7316), (-1.0, -0.2, 0.7316), (-1.0, 0.2, 0.7316), (-1.0, 0.6, 0.7316), (1.0, 0.6, 0.7316), (1.0, 0.2, 0.7316), (1.0, -0.2, 0.7316), (1.0, -0.6, 0.7316), (1.0, 0.6, 0.7044), (1.0, 0.2, 0.7044), (1.0, -0.2, 0.7044), (1.0, -0.6, 0.7044), (1.0, 0.6, -0.4944), (1.0, 0.2, -0.4944), (1.0, -0.2, -0.4944), (1.0, -0.6, -0.4944), (-1.0, -0.6, -0.4944), (-1.0, -0.2, -0.4944), (-1.0, 0.2, -0.4944), (-1.0, 0.6, -0.4944), (-0.4136, -0.2481, -0.9808), (-0.4136, -0.08272, -0.9808), (-0.4136, 0.08272, -0.9808), (-0.4136, 0.2481, -0.9808), (-0.4136, -0.2481, -0.992), (-0.4136, -0.08272, -0.992), (-0.4136, 0.08272, -0.992), (-0.4136, 0.2481, -0.992), (0.4136, 0.2481, -0.992), (0.4136, 0.08272, -0.992), (0.4136, -0.08272, -0.992), (0.4136, -0.2481, -0.992), (0.4136, 0.2481, -0.9808), (0.4136, 0.08272, -0.9808), (0.4136, -0.08272, -0.9808), (0.4136, -0.2481, -0.9808), (-1.0, -0.6, 1.322), (-1.0, -0.2, 1.322), (-1.0, 0.2, 1.322), (-1.0, 0.6, 1.322), (1.0, 0.6, 1.322), (1.0, 0.2, 1.322), (1.0, -0.2, 1.322), (1.0, -0.6, 1.322)], [], [(23, 27, 3, 4), (4, 3, 7, 2), (35, 31, 5, 0), (0, 5, 1, 6), (31, 24, 1, 5), (9, 4, 2, 10), (11, 0, 6, 8), (39, 35, 0, 11), (43, 23, 4, 9), (47, 16, 15, 51), (16, 14, 19, 15), (59, 12, 17, 55), (12, 18, 13, 17), (55, 17, 13, 48), (9, 10, 14, 16), (11, 8, 18, 12), (39, 11, 12, 59), (43, 9, 16, 47), (8, 40, 44, 18), (40, 41, 45, 44), (41, 42, 46, 45), (42, 43, 47, 46), (10, 36, 56, 14), (36, 37, 57, 56), (37, 38, 58, 57), (38, 39, 59, 58), (19, 52, 51, 15), (52, 53, 50, 51), (53, 54, 49, 50), (54, 55, 48, 49), (14, 56, 52, 19), (56, 57, 53, 52), (57, 58, 54, 53), (58, 59, 55, 54), (18, 44, 48, 13), (44, 45, 49, 48), (45, 46, 50, 49), (46, 47, 51, 50), (8, 6, 20, 40), (40, 20, 21, 41), (41, 21, 22, 42), (42, 22, 23, 43), (10, 2, 32, 36), (36, 32, 33, 37), (37, 33, 34, 38), (38, 34, 35, 39), (7, 3, 27, 28), (28, 27, 63, 64), (26, 25, 61, 62), (30, 29, 65, 66), (2, 7, 28, 32), (32, 28, 29, 33), (33, 29, 30, 34), (34, 30, 31, 35), (6, 1, 24, 20), (20, 24, 25, 21), (21, 25, 26, 22), (22, 26, 27, 23), (64, 63, 62, 65), (65, 62, 61, 66), (66, 61, 60, 67), (31, 30, 66, 67), (29, 28, 64, 65), (27, 26, 62, 63), (24, 31, 67, 60), (25, 24, 60, 61)])
me_cube_005.polygons.foreach_set('use_smooth', [True] * 66)
_uv = me_cube_005.uv_layers.new(name='UVMap')
_uv.uv.foreach_set('vector', [0.6216, 0.2, 0.625, 0.2, 0.625, 0.25, 0.6216, 0.25, 0.6216, 0.25, 0.625, 0.25, 0.625, 0.5, 0.6216, 0.5, 0.6216, 0.7, 0.625, 0.7, 0.625, 0.75, 0.6216, 0.75, 0.6216, 0.75, 0.625, 0.75, 0.625, 1.0, 0.6216, 1.0, 0.625, 0.7, 0.875, 0.7, 0.875, 0.75, 0.625, 0.75, 0.5, 0.25, 0.6216, 0.25, 0.6216, 0.5, 0.5, 0.5, 0.5, 0.75, 0.6216, 0.75, 0.6216, 1.0, 0.5, 1.0, 0.5, 0.7, 0.6216, 0.7, 0.6216, 0.75, 0.5, 0.75, 0.5, 0.2, 0.6216, 0.2, 0.6216, 0.25, 0.5, 0.25, 0.6216, 0.2, 0.6216, 0.25, 0.625, 0.25, 0.625, 0.2, 0.6216, 0.25, 0.6216, 0.5, 0.625, 0.5, 0.625, 0.25, 0.6216, 0.7, 0.6216, 0.75, 0.625, 0.75, 0.625, 0.7, 0.6216, 0.75, 0.6216, 1.0, 0.625, 1.0, 0.625, 0.75, 0.625, 0.7, 0.625, 0.75, 0.875, 0.75, 0.875, 0.7, 0.5, 0.25, 0.5, 0.5, 0.6216, 0.5, 0.6216, 0.25, 0.5, 0.75, 0.5, 1.0, 0.6216, 1.0, 0.6216, 0.75, 0.5, 0.7, 0.5, 0.75, 0.6216, 0.75, 0.6216, 0.7, 0.5, 0.2, 0.5, 0.25, 0.6216, 0.25, 0.6216, 0.2, 0.5, 0.0, 0.5, 0.05, 0.6216, 0.05, 0.6216, 0.0, 0.5, 0.05, 0.5, 0.1, 0.6216, 0.1, 0.6216, 0.05, 0.5, 0.1, 0.5, 0.15, 0.6216, 0.15, 0.6216, 0.1, 0.5, 0.15, 0.5, 0.2, 0.6216, 0.2, 0.6216, 0.15, 0.5, 0.5, 0.5, 0.55, 0.6216, 0.55, 0.6216, 0.5, 0.5, 0.55, 0.5, 0.6, 0.6216, 0.6, 0.6216, 0.55, 0.5, 0.6, 0.5, 0.65, 0.6216, 0.65, 0.6216, 0.6, 0.5, 0.65, 0.5, 0.7, 0.6216, 0.7, 0.6216, 0.65, 0.625, 0.5, 0.625, 0.55, 0.875, 0.55, 0.875, 0.5, 0.625, 0.55, 0.625, 0.6, 0.875, 0.6, 0.875, 0.55, 0.625, 0.6, 0.625, 0.65, 0.875, 0.65, 0.875, 0.6, 0.625, 0.65, 0.625, 0.7, 0.875, 0.7, 0.875, 0.65, 0.6216, 0.5, 0.6216, 0.55, 0.625, 0.55, 0.625, 0.5, 0.6216, 0.55, 0.6216, 0.6, 0.625, 0.6, 0.625, 0.55, 0.6216, 0.6, 0.6216, 0.65, 0.625, 0.65, 0.625, 0.6, 0.6216, 0.65, 0.6216, 0.7, 0.625, 0.7, 0.625, 0.65, 0.6216, 0.0, 0.6216, 0.05, 0.625, 0.05, 0.625, 0.0, 0.6216, 0.05, 0.6216, 0.1, 0.625, 0.1, 0.625, 0.05, 0.6216, 0.1, 0.6216, 0.15, 0.625, 0.15, 0.625, 0.1, 0.6216, 0.15, 0.6216, 0.2, 0.625, 0.2, 0.625, 0.15, 0.5, 0.0, 0.6216, 0.0, 0.6216, 0.05, 0.5, 0.05, 0.5, 0.05, 0.6216, 0.05, 0.6216, 0.1, 0.5, 0.1, 0.5, 0.1, 0.6216, 0.1, 0.6216, 0.15, 0.5, 0.15, 0.5, 0.15, 0.6216, 0.15, 0.6216, 0.2, 0.5, 0.2, 0.5, 0.5, 0.6216, 0.5, 0.6216, 0.55, 0.5, 0.55, 0.5, 0.55, 0.6216, 0.55, 0.6216, 0.6, 0.5, 0.6, 0.5, 0.6, 0.6216, 0.6, 0.6216, 0.65, 0.5, 0.65, 0.5, 0.65, 0.6216, 0.65, 0.6216, 0.7, 0.5, 0.7, 0.625, 0.5, 0.875, 0.5, 0.875, 0.55, 0.625, 0.55, 0.625, 0.55, 0.875, 0.55, 0.875, 0.55, 0.625, 0.55, 0.625, 0.15, 0.625, 0.1, 0.625, 0.1, 0.625, 0.15, 0.625, 0.65, 0.625, 0.6, 0.625, 0.6, 0.625, 0.65, 0.6216, 0.5, 0.625, 0.5, 0.625, 0.55, 0.6216, 0.55, 0.6216, 0.55, 0.625, 0.55, 0.625, 0.6, 0.6216, 0.6, 0.6216, 0.6, 0.625, 0.6, 0.625, 0.65, 0.6216, 0.65, 0.6216, 0.65, 0.625, 0.65, 0.625, 0.7, 0.6216, 0.7, 0.6216, 0.0, 0.625, 0.0, 0.625, 0.05, 0.6216, 0.05, 0.6216, 0.05, 0.625, 0.05, 0.625, 0.1, 0.6216, 0.1, 0.6216, 0.1, 0.625, 0.1, 0.625, 0.15, 0.6216, 0.15, 0.6216, 0.15, 0.625, 0.15, 0.625, 0.2, 0.6216, 0.2, 0.625, 0.55, 0.875, 0.55, 0.875, 0.6, 0.625, 0.6, 0.625, 0.6, 0.875, 0.6, 0.875, 0.65, 0.625, 0.65, 0.625, 0.65, 0.875, 0.65, 0.875, 0.7, 0.625, 0.7, 0.625, 0.7, 0.625, 0.65, 0.625, 0.65, 0.625, 0.7, 0.625, 0.6, 0.625, 0.55, 0.625, 0.55, 0.625, 0.6, 0.625, 0.2, 0.625, 0.15, 0.625, 0.15, 0.625, 0.2, 0.875, 0.7, 0.625, 0.7, 0.625, 0.7, 0.875, 0.7, 0.625, 0.1, 0.625, 0.05, 0.625, 0.05, 0.625, 0.1])
me_cube_005.update()
me_cube_006 = bpy.data.meshes.new('Cube.006')
me_cube_006.from_pydata([(1.0, -1.0, 0.7044), (-1.0, -1.0, 0.7316), (1.0, 1.0, 0.7044), (-1.0, 1.0, 0.7316), (-1.0, 1.0, 0.7044), (1.0, -1.0, 0.7316), (-1.0, -1.0, 0.7044), (1.0, 1.0, 0.7316), (-1.0, -1.0, 0.332), (-1.0, 1.0, 0.332), (1.0, 1.0, 0.332), (1.0, -1.0, 0.332), (0.4136, -0.4136, 0.03593), (-0.4136, -0.4136, 0.03253), (0.4136, 0.4136, 0.03593), (-0.4136, 0.4136, 0.03253), (-0.4136, 0.4136, 0.03593), (0.4136, -0.4136, 0.03253), (-0.4136, -0.4136, 0.03593), (0.4136, 0.4136, 0.03253), (-1.0, -0.6, 0.7044), (-1.0, -0.2, 0.7044), (-1.0, 0.2, 0.7044), (-1.0, 0.6, 0.7044), (-1.0, -0.6, 0.7316), (-1.0, -0.2, 0.7316), (-1.0, 0.2, 0.7316), (-1.0, 0.6, 0.7316), (1.0, 0.6, 0.7316), (1.0, 0.2, 0.7316), (1.0, -0.2, 0.7316), (1.0, -0.6, 0.7316), (1.0, 0.6, 0.7044), (1.0, 0.2, 0.7044), (1.0, -0.2, 0.7044), (1.0, -0.6, 0.7044), (1.0, 0.6, 0.332), (1.0, 0.2, 0.332), (1.0, -0.2, 0.332), (1.0, -0.6, 0.332), (-1.0, -0.6, 0.332), (-1.0, -0.2, 0.332), (-1.0, 0.2, 0.332), (-1.0, 0.6, 0.332), (-0.4136, -0.2481, 0.03593), (-0.4136, -0.08272, 0.03593), (-0.4136, 0.08271, 0.03593), (-0.4136, 0.2481, 0.03593), (-0.4136, -0.2481, 0.03253), (-0.4136, -0.08272, 0.03253), (-0.4136, 0.08271, 0.03253), (-0.4136, 0.2481, 0.03253), (0.4136, 0.2481, 0.03253), (0.4136, 0.08271, 0.03253), (0.4136, -0.08272, 0.03253), (0.4136, -0.2481, 0.03253), (0.4136, 0.2481, 0.03593), (0.4136, 0.08271, 0.03593), (0.4136, -0.08272, 0.03593), (0.4136, -0.2481, 0.03593), (-1.0, -0.6, 1.322), (-1.0, -0.2, 1.322), (-1.0, 0.2, 1.322), (-1.0, 0.6, 1.322), (1.0, 0.6, 1.322), (1.0, 0.2, 1.322), (1.0, -0.2, 1.322), (1.0, -0.6, 1.322)], [], [(23, 27, 3, 4), (4, 3, 7, 2), (35, 31, 5, 0), (0, 5, 1, 6), (31, 24, 1, 5), (9, 4, 2, 10), (11, 0, 6, 8), (39, 35, 0, 11), (43, 23, 4, 9), (47, 16, 15, 51), (16, 14, 19, 15), (59, 12, 17, 55), (12, 18, 13, 17), (55, 17, 13, 48), (9, 10, 14, 16), (11, 8, 18, 12), (39, 11, 12, 59), (43, 9, 16, 47), (8, 40, 44, 18), (40, 41, 45, 44), (41, 42, 46, 45), (42, 43, 47, 46), (10, 36, 56, 14), (36, 37, 57, 56), (37, 38, 58, 57), (38, 39, 59, 58), (19, 52, 51, 15), (52, 53, 50, 51), (53, 54, 49, 50), (54, 55, 48, 49), (14, 56, 52, 19), (56, 57, 53, 52), (57, 58, 54, 53), (58, 59, 55, 54), (18, 44, 48, 13), (44, 45, 49, 48), (45, 46, 50, 49), (46, 47, 51, 50), (8, 6, 20, 40), (40, 20, 21, 41), (41, 21, 22, 42), (42, 22, 23, 43), (10, 2, 32, 36), (36, 32, 33, 37), (37, 33, 34, 38), (38, 34, 35, 39), (7, 3, 27, 28), (28, 27, 63, 64), (26, 25, 61, 62), (30, 29, 65, 66), (2, 7, 28, 32), (32, 28, 29, 33), (33, 29, 30, 34), (34, 30, 31, 35), (6, 1, 24, 20), (20, 24, 25, 21), (21, 25, 26, 22), (22, 26, 27, 23), (64, 63, 62, 65), (65, 62, 61, 66), (66, 61, 60, 67), (31, 30, 66, 67), (29, 28, 64, 65), (27, 26, 62, 63), (24, 31, 67, 60), (25, 24, 60, 61)])
me_cube_006.polygons.foreach_set('use_smooth', [True] * 66)
_uv = me_cube_006.uv_layers.new(name='UVMap')
_uv.uv.foreach_set('vector', [0.6216, 0.2, 0.625, 0.2, 0.625, 0.25, 0.6216, 0.25, 0.6216, 0.25, 0.625, 0.25, 0.625, 0.5, 0.6216, 0.5, 0.6216, 0.7, 0.625, 0.7, 0.625, 0.75, 0.6216, 0.75, 0.6216, 0.75, 0.625, 0.75, 0.625, 1.0, 0.6216, 1.0, 0.625, 0.7, 0.875, 0.7, 0.875, 0.75, 0.625, 0.75, 0.5, 0.25, 0.6216, 0.25, 0.6216, 0.5, 0.5, 0.5, 0.5, 0.75, 0.6216, 0.75, 0.6216, 1.0, 0.5, 1.0, 0.5, 0.7, 0.6216, 0.7, 0.6216, 0.75, 0.5, 0.75, 0.5, 0.2, 0.6216, 0.2, 0.6216, 0.25, 0.5, 0.25, 0.6216, 0.2, 0.6216, 0.25, 0.625, 0.25, 0.625, 0.2, 0.6216, 0.25, 0.6216, 0.5, 0.625, 0.5, 0.625, 0.25, 0.6216, 0.7, 0.6216, 0.75, 0.625, 0.75, 0.625, 0.7, 0.6216, 0.75, 0.6216, 1.0, 0.625, 1.0, 0.625, 0.75, 0.625, 0.7, 0.625, 0.75, 0.875, 0.75, 0.875, 0.7, 0.5, 0.25, 0.5, 0.5, 0.6216, 0.5, 0.6216, 0.25, 0.5, 0.75, 0.5, 1.0, 0.6216, 1.0, 0.6216, 0.75, 0.5, 0.7, 0.5, 0.75, 0.6216, 0.75, 0.6216, 0.7, 0.5, 0.2, 0.5, 0.25, 0.6216, 0.25, 0.6216, 0.2, 0.5, 0.0, 0.5, 0.05, 0.6216, 0.05, 0.6216, 0.0, 0.5, 0.05, 0.5, 0.1, 0.6216, 0.1, 0.6216, 0.05, 0.5, 0.1, 0.5, 0.15, 0.6216, 0.15, 0.6216, 0.1, 0.5, 0.15, 0.5, 0.2, 0.6216, 0.2, 0.6216, 0.15, 0.5, 0.5, 0.5, 0.55, 0.6216, 0.55, 0.6216, 0.5, 0.5, 0.55, 0.5, 0.6, 0.6216, 0.6, 0.6216, 0.55, 0.5, 0.6, 0.5, 0.65, 0.6216, 0.65, 0.6216, 0.6, 0.5, 0.65, 0.5, 0.7, 0.6216, 0.7, 0.6216, 0.65, 0.625, 0.5, 0.625, 0.55, 0.875, 0.55, 0.875, 0.5, 0.625, 0.55, 0.625, 0.6, 0.875, 0.6, 0.875, 0.55, 0.625, 0.6, 0.625, 0.65, 0.875, 0.65, 0.875, 0.6, 0.625, 0.65, 0.625, 0.7, 0.875, 0.7, 0.875, 0.65, 0.6216, 0.5, 0.6216, 0.55, 0.625, 0.55, 0.625, 0.5, 0.6216, 0.55, 0.6216, 0.6, 0.625, 0.6, 0.625, 0.55, 0.6216, 0.6, 0.6216, 0.65, 0.625, 0.65, 0.625, 0.6, 0.6216, 0.65, 0.6216, 0.7, 0.625, 0.7, 0.625, 0.65, 0.6216, 0.0, 0.6216, 0.05, 0.625, 0.05, 0.625, 0.0, 0.6216, 0.05, 0.6216, 0.1, 0.625, 0.1, 0.625, 0.05, 0.6216, 0.1, 0.6216, 0.15, 0.625, 0.15, 0.625, 0.1, 0.6216, 0.15, 0.6216, 0.2, 0.625, 0.2, 0.625, 0.15, 0.5, 0.0, 0.6216, 0.0, 0.6216, 0.05, 0.5, 0.05, 0.5, 0.05, 0.6216, 0.05, 0.6216, 0.1, 0.5, 0.1, 0.5, 0.1, 0.6216, 0.1, 0.6216, 0.15, 0.5, 0.15, 0.5, 0.15, 0.6216, 0.15, 0.6216, 0.2, 0.5, 0.2, 0.5, 0.5, 0.6216, 0.5, 0.6216, 0.55, 0.5, 0.55, 0.5, 0.55, 0.6216, 0.55, 0.6216, 0.6, 0.5, 0.6, 0.5, 0.6, 0.6216, 0.6, 0.6216, 0.65, 0.5, 0.65, 0.5, 0.65, 0.6216, 0.65, 0.6216, 0.7, 0.5, 0.7, 0.625, 0.5, 0.875, 0.5, 0.875, 0.55, 0.625, 0.55, 0.625, 0.55, 0.875, 0.55, 0.875, 0.55, 0.625, 0.55, 0.625, 0.15, 0.625, 0.1, 0.625, 0.1, 0.625, 0.15, 0.625, 0.65, 0.625, 0.6, 0.625, 0.6, 0.625, 0.65, 0.6216, 0.5, 0.625, 0.5, 0.625, 0.55, 0.6216, 0.55, 0.6216, 0.55, 0.625, 0.55, 0.625, 0.6, 0.6216, 0.6, 0.6216, 0.6, 0.625, 0.6, 0.625, 0.65, 0.6216, 0.65, 0.6216, 0.65, 0.625, 0.65, 0.625, 0.7, 0.6216, 0.7, 0.6216, 0.0, 0.625, 0.0, 0.625, 0.05, 0.6216, 0.05, 0.6216, 0.05, 0.625, 0.05, 0.625, 0.1, 0.6216, 0.1, 0.6216, 0.1, 0.625, 0.1, 0.625, 0.15, 0.6216, 0.15, 0.6216, 0.15, 0.625, 0.15, 0.625, 0.2, 0.6216, 0.2, 0.625, 0.55, 0.875, 0.55, 0.875, 0.6, 0.625, 0.6, 0.625, 0.6, 0.875, 0.6, 0.875, 0.65, 0.625, 0.65, 0.625, 0.65, 0.875, 0.65, 0.875, 0.7, 0.625, 0.7, 0.625, 0.7, 0.625, 0.65, 0.625, 0.65, 0.625, 0.7, 0.625, 0.6, 0.625, 0.55, 0.625, 0.55, 0.625, 0.6, 0.625, 0.2, 0.625, 0.15, 0.625, 0.15, 0.625, 0.2, 0.875, 0.7, 0.625, 0.7, 0.625, 0.7, 0.875, 0.7, 0.625, 0.1, 0.625, 0.05, 0.625, 0.05, 0.625, 0.1])
me_cube_006.update()

# ---- objects
ob_light = bpy.data.objects.new('Light', light_light)
ob_link0 = bpy.data.objects.new('Link0', None)
ob_link1 = bpy.data.objects.new('Link1', None)
ob_link2 = bpy.data.objects.new('Link2', None)
ob_link3 = bpy.data.objects.new('Link3', None)
ob_link4 = bpy.data.objects.new('Link4', None)
ob_link6 = bpy.data.objects.new('Link6', None)
ob_link5 = bpy.data.objects.new('Link5', None)
ob_camera = bpy.data.objects.new('Camera', cam_camera_001)
ob_sun = bpy.data.objects.new('Sun', light_sun)
ob_cube = bpy.data.objects.new('Cube', me_cube_001)
ob_cube_001 = bpy.data.objects.new('Cube.001', me_cube_002)
ob_cube_002 = bpy.data.objects.new('Cube.002', me_cube_003)
ob_cube_003 = bpy.data.objects.new('Cube.003', me_cube_004)
ob_cube_004 = bpy.data.objects.new('Cube.004', me_cube_005)
ob_cube_005 = bpy.data.objects.new('Cube.005', me_cube_006)

# ---- transforms, parenting, visibility, modifiers, constraints
ob_light.location = (4.076, 1.005, 5.904)
ob_light.rotation_euler = (0.6503, 0.05522, 1.866)
ob_light.lock_rotations_4d = False
ob_light.empty_display_type = 'ARROWS'
ob_light.color = (0.0, 0.0, 0.0, 0.0)
ob_light.lineart.crease_threshold = 0.0
ob_link0.location = (0.0, 0.0, 0.0)
ob_link0.lock_rotation = (True, True, False)
ob_link0.empty_display_type = 'ARROWS'
ob_link0.empty_display_size = 0.5
ob_link1.parent = ob_link0
ob_link1.location = (0.0, 0.0, 1.0)
ob_link1.rotation_euler = (0.0, 0.3208, 0.0)
ob_link1.lock_rotation = (True, False, True)
ob_link1.empty_display_type = 'ARROWS'
ob_link1.empty_display_size = 0.5
ob_link2.parent = ob_link1
ob_link2.matrix_parent_inverse = Matrix(((1.0, -0.0, 0.0, -0.0), (-0.0, 1.0, -0.0, 0.0), (0.0, -0.0, 1.0, -1.0), (-0.0, 0.0, -0.0, 1.0)))
ob_link2.location = (0.5, 0.5, 1.0)
ob_link2.rotation_euler = (-0.9799, 0.0, 0.0)
ob_link2.lock_rotation = (False, True, True)
ob_link2.empty_display_type = 'ARROWS'
ob_link2.empty_display_size = 0.5
ob_link3.parent = ob_link2
ob_link3.matrix_parent_inverse = Matrix(((1.0, -0.0, 0.0, -0.5), (-0.0, 1.0, -0.0, -0.5), (0.0, -0.0, 1.0, -1.0), (-0.0, 0.0, -0.0, 1.0)))
ob_link3.location = (1.5, 0.5, 1.0)
ob_link3.rotation_euler = (0.0, -1.191, 0.0)
ob_link3.lock_rotation = (True, False, True)
ob_link3.empty_display_type = 'ARROWS'
ob_link3.empty_display_size = 0.5
ob_link4.parent = ob_link3
ob_link4.matrix_parent_inverse = Matrix(((1.0, -0.0, 0.0, -1.5), (-0.0, 1.0, -0.0, -0.5), (0.0, -0.0, 1.0, -1.0), (-0.0, 0.0, -0.0, 1.0)))
ob_link4.location = (1.5, 0.0, 1.0)
ob_link4.lock_rotation = (False, True, True)
ob_link4.empty_display_type = 'ARROWS'
ob_link4.empty_display_size = 0.5
ob_link6.parent = ob_link5
ob_link6.matrix_parent_inverse = Matrix(((1.0, -0.0, 0.0, -2.865), (-0.0, 1.0, -0.0, -0.8262), (0.0, -0.0, 1.0, -1.0), (-0.0, 0.0, -0.0, 1.0)))
ob_link6.location = (2.864, 1.324, 1.0)
ob_link6.lock_rotation = (False, True, True)
ob_link6.empty_display_type = 'ARROWS'
ob_link6.empty_display_size = 0.5
ob_link5.parent = ob_link4
ob_link5.matrix_parent_inverse = Matrix(((1.0, -0.0, 0.0, -1.5), (-0.0, 1.0, -0.0, 0.0), (0.0, -0.0, 1.0, -1.0), (-0.0, 0.0, -0.0, 1.0)))
ob_link5.location = (2.5, 0.0, 1.0)
ob_link5.lock_rotation = (True, False, True)
ob_link5.empty_display_type = 'ARROWS'
ob_link5.empty_display_size = 0.5
ob_camera.location = (0.1947, 6.128, 1.879)
ob_camera.rotation_euler = (1.403, -6.124e-08, 3.274)
ob_camera.scale = (1.0, 1.0, 1.0)
ob_sun.location = (-9.808, -2.809, 11.45)
ob_sun.rotation_euler = (0.698, -0.3013, -0.4318)
ob_cube.parent = ob_link0
ob_cube.location = (0.0, 0.0, 0.5)
ob_cube.scale = (0.1355, 0.1355, 0.5)
_m = ob_cube.modifiers.new('Subdivision', 'SUBSURF')
_m.levels = 2
_m.render_levels = 3
ob_cube_001.parent = ob_link1
ob_cube_001.matrix_parent_inverse = Matrix(((1.0, -0.0, 0.0, -0.0), (-0.0, 1.0, -0.0, 0.0), (0.0, -0.0, 1.0, -1.0), (-0.0, 0.0, -0.0, 1.0)))
ob_cube_001.location = (0.5177, -0.01443, 1.0)
ob_cube_001.rotation_euler = (4.712, -1.571, 0.0)
ob_cube_001.scale = (0.1355, 0.1355, 0.5)
_m = ob_cube_001.modifiers.new('Subdivision', 'SUBSURF')
_m.levels = 2
_m.render_levels = 3
ob_cube_002.parent = ob_link2
ob_cube_002.matrix_parent_inverse = Matrix(((1.0, -0.0, 0.0, -0.5), (-0.0, 1.0, -0.0, -0.5), (0.0, -0.0, 1.0, -1.0), (-0.0, 0.0, -0.0, 1.0)))
ob_cube_002.location = (1.0, 0.5178, 0.9945)
ob_cube_002.rotation_euler = (-1.344e-07, 1.571, 0.0)
ob_cube_002.scale = (0.1355, 0.1355, 0.5)
_m = ob_cube_002.modifiers.new('Subdivision', 'SUBSURF')
_m.levels = 2
_m.render_levels = 3
ob_cube_003.parent = ob_link3
ob_cube_003.matrix_parent_inverse = Matrix(((1.0, -0.0, 0.0, -1.5), (-0.0, 1.0, -0.0, -0.5), (0.0, -0.0, 1.0, -1.0), (-0.0, 0.0, -0.0, 1.0)))
ob_cube_003.location = (1.505, 0.5152, 0.9945)
ob_cube_003.rotation_euler = (-4.712, 1.571, 0.0)
ob_cube_003.scale = (0.1355, 0.1355, 0.5)
_m = ob_cube_003.modifiers.new('Subdivision', 'SUBSURF')
_m.levels = 2
_m.render_levels = 3
ob_cube_004.parent = ob_link4
ob_cube_004.matrix_parent_inverse = Matrix(((1.0, -0.0, 0.0, -1.5), (-0.0, 1.0, -0.0, 0.0), (0.0, -0.0, 1.0, -1.0), (-0.0, 0.0, -0.0, 1.0)))
ob_cube_004.location = (2.004, 0.03788, 0.9945)
ob_cube_004.rotation_euler = (3.142, -1.571, 0.0)
ob_cube_004.scale = (0.1355, 0.1355, 0.5)
_m = ob_cube_004.modifiers.new('Subdivision', 'SUBSURF')
_m.levels = 2
_m.render_levels = 3
ob_cube_005.parent = ob_link5
ob_cube_005.matrix_parent_inverse = Matrix(((1.0, -0.0, 0.0, -2.5), (-0.0, 1.0, -0.0, 0.0), (0.0, -0.0, 1.0, -1.0), (-0.0, 0.0, -0.0, 1.0)))
ob_cube_005.location = (2.509, 0.04043, 0.9945)
ob_cube_005.rotation_euler = (-1.571, -1.571, 0.0)
ob_cube_005.scale = (0.1355, 0.1355, 0.5)
_m = ob_cube_005.modifiers.new('Subdivision', 'SUBSURF')
_m.levels = 2
_m.render_levels = 3

# ---- collection membership
col_collection.objects.link(ob_light)
col_collection.objects.link(ob_link0)
col_collection.objects.link(ob_link1)
col_collection.objects.link(ob_link2)
col_collection.objects.link(ob_link3)
col_collection.objects.link(ob_link4)
col_collection.objects.link(ob_link6)
col_collection.objects.link(ob_link5)
col_collection.objects.link(ob_camera)
col_collection.objects.link(ob_sun)
col_collection.objects.link(ob_cube)
col_collection.objects.link(ob_cube_001)
col_collection.objects.link(ob_cube_002)
col_collection.objects.link(ob_cube_003)
col_collection.objects.link(ob_cube_004)
col_collection.objects.link(ob_cube_005)

# ---- scene / render settings (as saved in the file)
scene.camera = ob_camera
scene.frame_start = 0; scene.frame_end = 300; scene.frame_set(0)
scene.render.engine = 'BLENDER_EEVEE_NEXT'
scene.render.image_settings.color_depth = '16'
scene.render.resolution_x = 1024
scene.render.resolution_y = 1024
scene.render.film_transparent = True
scene.render.use_freestyle = True
scene.cycles.sampling_pattern = 'TABULATED_SOBOL'
scene.cycles.use_light_tree = False
scene.view_settings.view_transform = 'Filmic'
bpy.context.view_layer.update()
